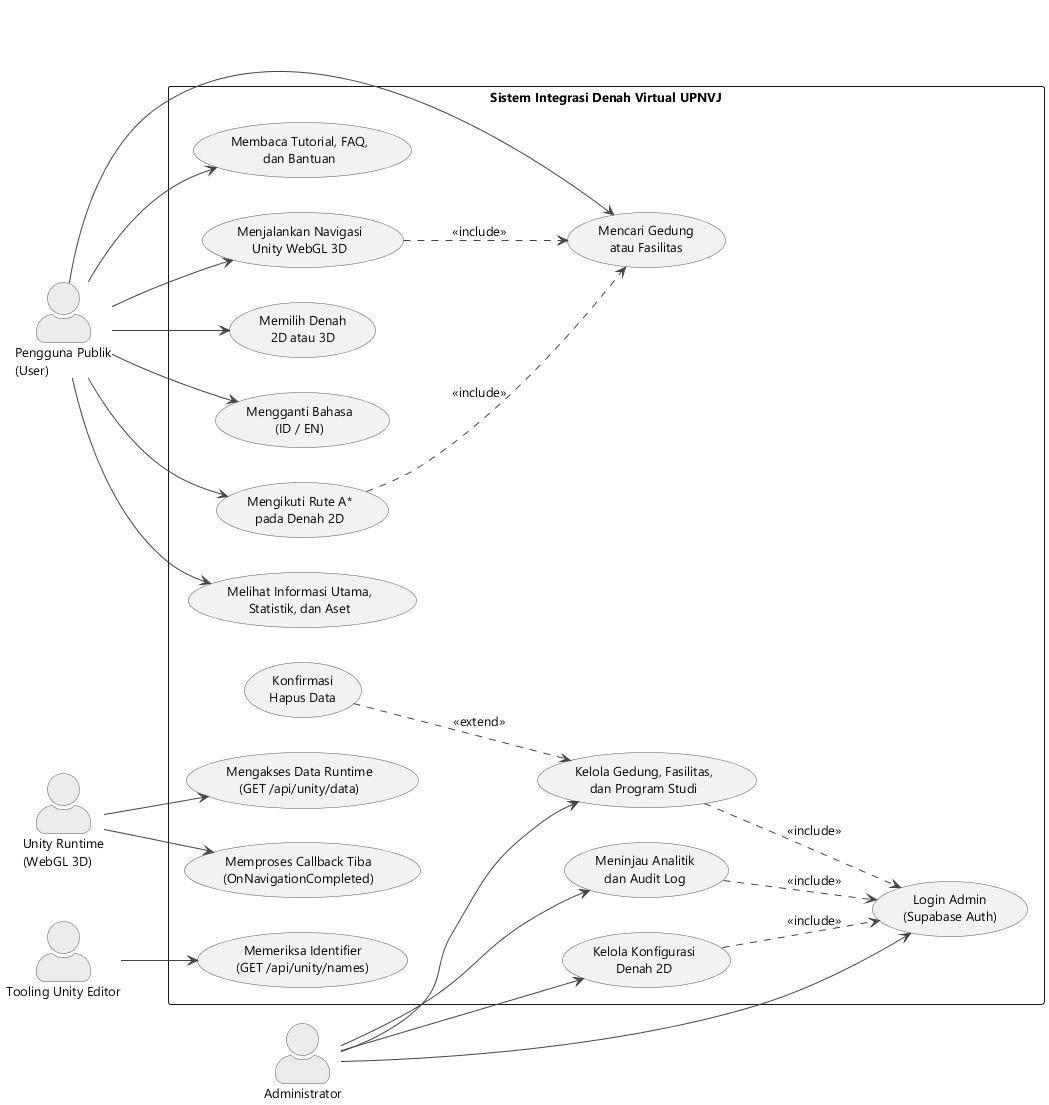

The diagram above was rendered by PlantUML. Its source (embedded in the PNG):
@startuml gambar-2-12-use-case-diagram
' Gambar 2.12 - Use Case Diagram
' Sumber: BAB II - 2.2.1 Kebutuhan Fungsional & 2.3.3 Use Case

skinparam backgroundColor #FFFFFF
skinparam shadowing false
skinparam defaultFontName "Segoe UI"
skinparam defaultFontSize 13
skinparam ArrowColor #444444
skinparam actorStyle awesome
skinparam usecase {
  BackgroundColor #F2F2F2
  BorderColor #555555
  ArrowColor #444444
}
skinparam actor {
  BackgroundColor #ECECEC
  BorderColor #555555
}


left to right direction

actor "Pengguna Publik\n(User)" as User
actor "Administrator" as Admin
actor "Unity Runtime\n(WebGL 3D)" as UnityRuntime
actor "Tooling Unity Editor" as UnityEditor

rectangle "Sistem Integrasi Denah Virtual UPNVJ" {
  usecase "Melihat Informasi Utama,\nStatistik, dan Aset" as UC1
  usecase "Mencari Gedung\natau Fasilitas" as UC2
  usecase "Membaca Tutorial, FAQ,\ndan Bantuan" as UC3
  usecase "Memilih Denah\n2D atau 3D" as UC4
  usecase "Mengikuti Rute A*\npada Denah 2D" as UC5
  usecase "Menjalankan Navigasi\nUnity WebGL 3D" as UC6
  usecase "Mengganti Bahasa\n(ID / EN)" as UC7

  usecase "Login Admin\n(Supabase Auth)" as UC8
  usecase "Kelola Gedung, Fasilitas,\ndan Program Studi" as UC9
  usecase "Kelola Konfigurasi\nDenah 2D" as UC10
  usecase "Meninjau Analitik\ndan Audit Log" as UC11
  usecase "Konfirmasi\nHapus Data" as UC12

  usecase "Mengakses Data Runtime\n(GET /api/unity/data)" as UC13
  usecase "Memeriksa Identifier\n(GET /api/unity/names)" as UC14
  usecase "Memproses Callback Tiba\n(OnNavigationCompleted)" as UC15
}

User --> UC1
User --> UC2
User --> UC3
User --> UC4
User --> UC5
User --> UC6
User --> UC7

Admin --> UC8
Admin --> UC9
Admin --> UC10
Admin --> UC11

UC5 ..> UC2 : <<include>>
UC6 ..> UC2 : <<include>>
UC9 ..> UC8 : <<include>>
UC10 ..> UC8 : <<include>>
UC11 ..> UC8 : <<include>>
UC12 ..> UC9 : <<extend>>

UnityRuntime --> UC13
UnityRuntime --> UC15
UnityEditor --> UC14

@enduml